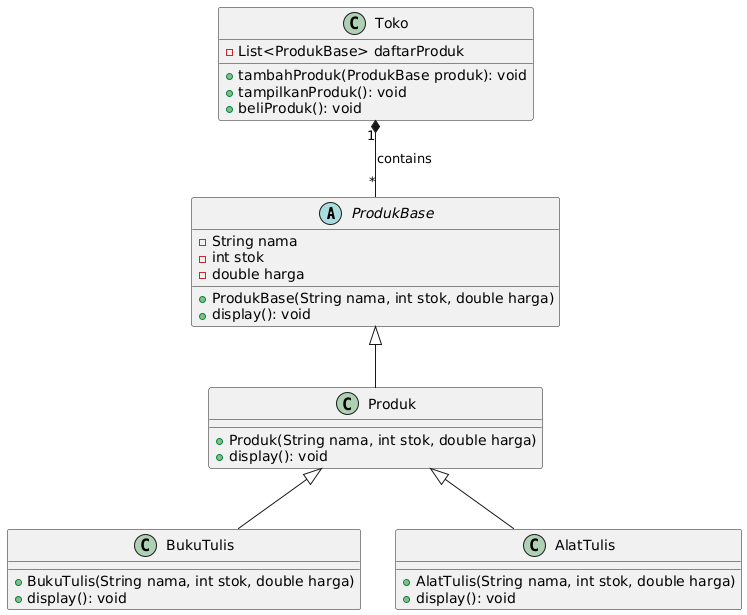

The diagram above was rendered by PlantUML. Its source (embedded in the PNG):
@startuml
' Abstract class for Produk
abstract class ProdukBase {
    - String nama
    - int stok
    - double harga
    + ProdukBase(String nama, int stok, double harga)
    + display(): void
}

' Produk class inherits from ProdukBase
class Produk {
    + Produk(String nama, int stok, double harga)
    + display(): void
}

' BukuTulis class inherits from Produk
class BukuTulis {
    + BukuTulis(String nama, int stok, double harga)
    + display(): void
}

' AlatTulis class inherits from Produk
class AlatTulis {
    + AlatTulis(String nama, int stok, double harga)
    + display(): void
}

' Toko class
class Toko {
    - List<ProdukBase> daftarProduk
    + tambahProduk(ProdukBase produk): void
    + tampilkanProduk(): void
    + beliProduk(): void
}

' Relationships
ProdukBase <|-- Produk
Produk <|-- BukuTulis
Produk <|-- AlatTulis
Toko "1" *-- "*" ProdukBase : contains
@enduml